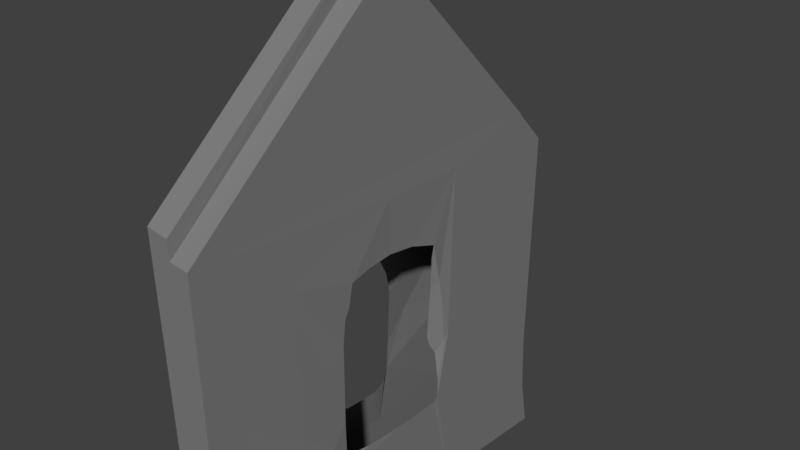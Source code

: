# Source: Firewall_small_door_base.blend  (saved by Blender 2.79.0; exported with 4.5.12 LTS)
import bpy
from mathutils import Matrix  # noqa: F401  (used for matrix-valued properties, if any)

bpy.ops.wm.read_factory_settings(use_empty=True)
scene = bpy.context.scene
scene.name = 'Scene'

# ---- collections
col_collection_1 = bpy.data.collections.new('Collection 1'); scene.collection.children.link(col_collection_1)

# ---- materials (node trees are filled in below, after node groups)
mat_m_mixed_stone_wall_02 = bpy.data.materials.new('M_Mixed_stone_wall_02')
mat_m_mixed_stone_wall_02.alpha_threshold = 0.0
mat_m_mixed_stone_wall_02.diffuse_color = (0.2159, 0.2159, 0.2159, 1.0)
mat_m_mixed_stone_wall_02.roughness = 0.5

# ---- material node trees
mat_m_mixed_stone_wall_02.use_nodes = True; mat_m_mixed_stone_wall_02.node_tree.nodes.clear()
_N = mat_m_mixed_stone_wall_02.node_tree.nodes; _L = mat_m_mixed_stone_wall_02.node_tree.links
n0 = _N.new('ShaderNodeOutputMaterial'); n0.name = 'Material Output'; n0.location = (1200, 880)
n0.label = 'Material Out'
n1 = _N.new('ShaderNodeAddShader'); n1.name = 'Add Shader'; n1.location = (1000, 880)
n1.label = 'Shader Add Refl'
n2 = _N.new('ShaderNodeAddShader'); n2.name = 'Add Shader.001'; n2.location = (800, 880)
n2.label = 'Shader Add Spec'
n3 = _N.new('ShaderNodeBsdfRefraction'); n3.name = 'Refraction BSDF'; n3.location = (1200, 220)
n3.label = 'Refl BSDF'
n3.mute = True
n4 = _N.new('ShaderNodeMix'); n4.name = 'Mix'; n4.location = (1000, 220)
n4.label = 'Mix Color/Refl'
n4.data_type = 'RGBA'
n4.blend_type = 'MULTIPLY'
n4.inputs[0].default_value = 1.0
n4.inputs[6].default_value = (1.0, 1.0, 1.0, 1.0)
n4.inputs[7].default_value = (0.0, 0.0, 0.0, 0.0)
n5 = _N.new('ShaderNodeMixShader'); n5.name = 'Mix Shader'; n5.location = (600, 880)
n5.label = 'Shader Mix Alpha'
n6 = _N.new('ShaderNodeBsdfTransparent'); n6.name = 'Transparent BSDF'; n6.location = (400, 880)
n6.label = 'Alpha BSDF'
n6.mute = True
n7 = _N.new('ShaderNodeMix'); n7.name = 'Mix.001'; n7.location = (200, 1100)
n7.label = 'Mix Color/Alpha'
n7.data_type = 'RGBA'
n7.blend_type = 'MULTIPLY'
n7.inputs[0].default_value = 1.0
n7.inputs[6].default_value = (1.0, 1.0, 1.0, 1.0)
n7.inputs[7].default_value = (1.0, 1.0, 1.0, 1.0)
n8 = _N.new('ShaderNodeBsdfDiffuse'); n8.name = 'Diffuse BSDF'; n8.location = (400, 660)
n8.label = 'Diff BSDF'
n9 = _N.new('ShaderNodeMix'); n9.name = 'Mix.002'; n9.location = (200, 660)
n9.label = 'Mix Color/Diffuse'
n9.data_type = 'RGBA'
n9.blend_type = 'MULTIPLY'
n9.inputs[0].default_value = 1.0
n9.inputs[6].default_value = (0.2159, 0.2159, 0.2159, 1.0)
n9.inputs[7].default_value = (1.0, 1.0, 1.0, 1.0)
n10 = _N.new('ShaderNodeBsdfAnisotropic'); n10.name = 'Glossy BSDF'; n10.location = (400, 220)
n10.label = 'Spec BSDF'
n10.distribution = 'GGX'
n11 = _N.new('ShaderNodeMix'); n11.name = 'Mix.003'; n11.location = (200, 220)
n11.label = 'Mix Color/Spec'
n11.data_type = 'RGBA'
n11.blend_type = 'MULTIPLY'
n11.inputs[0].default_value = 1.0
n11.inputs[6].default_value = (0.1, 0.1, 0.1, 1.0)
n11.inputs[7].default_value = (0.0, 0.0, 0.0, 1.0)
n12 = _N.new('ShaderNodeMix'); n12.name = 'Mix.004'; n12.location = (200, 0)
n12.label = 'Mix Color/Hardness'
n12.data_type = 'RGBA'
n12.blend_type = 'MULTIPLY'
n12.inputs[0].default_value = 1.0
n12.inputs[6].default_value = (3.95, 3.95, 3.95, 3.95)
n12.inputs[7].default_value = (1.0, 1.0, 1.0, 1.0)
n13 = _N.new('ShaderNodeNormalMap'); n13.name = 'Normal Map'; n13.location = (200, 440)
n13.label = 'Normal/Map'
n13.mute = True
n14 = _N.new('ShaderNodeMix'); n14.name = 'Mix.005'; n14.location = (1000, 660)
n14.label = 'Bump/Map'
n14.mute = True
n14.data_type = 'RGBA'
n14.blend_type = 'MULTIPLY'
n14.inputs[0].default_value = 1.0
n14.inputs[6].default_value = (1.0, 1.0, 1.0, 1.0)
n14.inputs[7].default_value = (0.0, 0.0, 0.0, 1.0)
n15 = _N.new('ShaderNodeTexCoord'); n15.name = 'Texture Coordinate'; n15.location = (-600, 660)
n15.label = 'Texture Coords'
n16 = _N.new('ShaderNodeDisplacement'); n16.name = 'Displacement'; n16.location = (0, 0)
n16.inputs[1].default_value = 0.0
n16.inputs[2].default_value = 0.1
n17 = _N.new('ShaderNodeMath'); n17.name = 'Math'; n17.location = (0, 0)
n17.operation = 'POWER'
_L.new(n1.outputs[0], n0.inputs[0])
_L.new(n2.outputs[0], n1.inputs[0])
_L.new(n3.outputs[0], n1.inputs[1])
_L.new(n4.outputs[2], n3.inputs[0])
_L.new(n5.outputs[0], n2.inputs[0])
_L.new(n6.outputs[0], n5.inputs[1])
_L.new(n7.outputs[2], n5.inputs[0])
_L.new(n8.outputs[0], n5.inputs[2])
_L.new(n9.outputs[2], n8.inputs[0])
_L.new(n10.outputs[0], n2.inputs[1])
_L.new(n11.outputs[2], n10.inputs[0])
_L.new(n13.outputs[0], n8.inputs[2])
_L.new(n13.outputs[0], n10.inputs[4])
_L.new(n13.outputs[0], n3.inputs[3])
_L.new(n14.outputs[2], n16.inputs[0])
_L.new(n16.outputs[0], n0.inputs[2])
_L.new(n12.outputs[2], n17.inputs[0])
_L.new(n17.outputs[0], n10.inputs[1])
n0.is_active_output = True

# ---- world
world_world = bpy.data.worlds.new('World'); scene.world = world_world
world_world.color = (0.05088, 0.05088, 0.05088)
world_world.use_sun_shadow = False
world_world.sun_shadow_jitter_overblur = 0.0
world_world.cycles.sampling_method = 'MANUAL'

# ---- cameras
cam_camera = bpy.data.cameras.new('Camera')
cam_camera.clip_end = 100.0
cam_camera.lens = 35.0
cam_camera.sensor_width = 32.0
cam_camera.sensor_height = 18.0
cam_camera.ortho_scale = 7.314
cam_camera.dof.focus_distance = 0.0

# ---- meshes
me_untitled = bpy.data.meshes.new('Untitled')
me_untitled.from_pydata([(43.17, -82.73, -250.9), (11.01, 277.8, 99.3), (10.87, -2.151, 378.4), (11.39, -282.2, 125.6), (12.07, -282.1, 99.42), (46.14, 109.6, -403.9), (-41.88, -297.7, -403.9), (45.1, 283.6, -327.0), (45.04, 278.3, -241.2), (44.95, -46.68, -259.7), (42.43, -68.17, -259.4), (45.64, 21.36, -258.4), (45.34, -297.7, -403.9), (45.91, -148.9, -297.1), (46.04, -159.4, 29.17), (45.85, -282.0, 100.0), (45.57, -73.75, -31.29), (45.53, 227.1, 151.3), (45.93, -5.506, 96.23), (44.09, 34.02, 14.96), (45.14, 278.0, 98.45), (43.66, 85.53, -53.12), (46.48, 102.8, -142.5), (31.43, 80.15, -160.3), (44.75, 97.24, -154.2), (-48.31, -181.2, -403.9), (-36.1, -161.2, -291.9), (-31.34, -64.24, -261.7), (-28.4, -19.65, -252.9), (-28.67, -35.1, -247.2), (-28.46, 27.05, -252.5), (-28.86, 40.9, -247.2), (-48.31, 172.2, -403.9), (-29.36, 55.56, -219.1), (-38.7, 48.21, -318.4), (-36.49, 165.5, -287.9), (-27.67, 278.4, -241.6), (-30.24, 181.0, -149.6), (-25.39, 57.71, -89.98), (-31.54, 94.47, -131.6), (-28.11, -282.0, 125.9), (-30.33, -148.1, 83.7), (-28.98, -52.22, -199.1), (-29.13, -63.58, -72.13), (-29.98, -50.44, -45.09), (-30.87, 27.91, -19.49), (11.39, 277.9, 125.6), (11.39, -2.151, 403.9), (47.51, -2.151, 379.0), (-27.98, -282.0, -242.7), (45.1, 297.7, -403.9), (-42.49, 297.0, -403.8), (44.79, 80.0, -253.7), (45.03, -83.64, -80.97), (46.99, -68.42, 3.562), (45.59, -38.27, 12.48), (45.88, 108.6, 99.66), (41.54, 72.63, -16.43), (36.01, 76.55, -70.61), (30.37, 77.17, -146.5), (36.16, 87.92, -177.3), (42.42, 88.79, -220.2), (-29.63, -206.9, -145.3), (-29.46, 57.94, -177.9), (-26.25, 53.17, -61.31), (-29.62, 42.94, -35.93), (-30.06, 174.7, -32.58), (-27.9, -2.151, 403.9), (-29.44, -69.99, 14.5), (-29.1, -52.71, -123.5), (-29.53, -63.14, -65.36), (-30.86, -11.29, -12.97), (-30.63, -31.41, -25.21), (-31.3, 7.966, -10.7), (45.43, 85.65, -247.0), (40.13, -69.62, -258.1), (39.7, -76.34, -255.0), (-28.9, 277.8, 125.8), (45.06, -282.2, -254.1), (45.03, -84.74, -199.4), (44.87, -79.62, -44.63), (44.35, -3.583, 17.91), (44.85, 72.61, 3.58), (-29.16, -46.08, -234.8), (-28.49, 49.41, -238.2), (-30.43, 72.42, 82.56), (-29.06, -55.5, -87.19)], [], [(2, 48, 17), (36, 77, 1), (47, 2, 1), (25, 5, 12), (12, 6, 25), (7, 8, 5), (8, 74, 5), (9, 13, 11), (13, 79, 14), (14, 78, 13), (14, 80, 16), (54, 14, 16), (54, 18, 14), (18, 54, 55), (17, 15, 18), (56, 17, 18), (56, 18, 19), (19, 82, 56), (22, 17, 56), (21, 58, 59), (61, 74, 24), (25, 49, 26), (62, 26, 49), (42, 26, 62), (28, 27, 29), (32, 25, 26, 34), (83, 27, 42), (28, 34, 27), (30, 31, 34), (32, 34, 35), (37, 36, 35), (35, 33, 37), (36, 37, 66), (39, 33, 63), (63, 38, 39), (66, 37, 39), (66, 39, 38), (64, 65, 85), (66, 64, 85), (40, 67, 77), (77, 85, 41), (40, 77, 41), (70, 68, 44), (85, 73, 68), (73, 85, 45), (47, 67, 3), (47, 46, 67), (4, 47, 3), (47, 4, 2), (10, 75, 76), (10, 76, 0), (20, 1, 17), (1, 2, 17), (50, 51, 7), (36, 7, 51), (7, 36, 8), (36, 20, 8), (1, 20, 36), (1, 77, 46), (46, 47, 1), (12, 49, 6), (78, 49, 12), (49, 78, 40), (3, 40, 4), (4, 40, 78), (4, 78, 15), (5, 32, 50), (50, 32, 51), (25, 32, 5), (7, 5, 50), (74, 8, 22), (74, 52, 5), (11, 5, 52), (12, 5, 11), (13, 12, 11), (9, 10, 13), (10, 0, 13), (78, 12, 13), (13, 0, 79), (79, 53, 14), (80, 14, 53), (14, 15, 78), (14, 18, 15), (18, 55, 81), (15, 17, 48), (18, 81, 19), (20, 17, 22), (21, 56, 82), (21, 82, 57), (22, 56, 21), (21, 57, 58), (8, 20, 22), (21, 60, 24), (22, 21, 24), (21, 59, 23), (23, 60, 21), (24, 74, 22), (61, 24, 60), (6, 49, 25), (42, 27, 26), (49, 40, 62), (27, 83, 29), (27, 34, 26), (30, 34, 28), (69, 42, 43, 86), (34, 31, 84), (33, 34, 84), (35, 34, 33), (51, 32, 36), (36, 32, 35), (39, 37, 33), (66, 77, 36), (66, 38, 64), (77, 66, 85), (41, 62, 40), (41, 42, 62), (41, 85, 68), (41, 43, 42), (41, 68, 43), (68, 70, 43), (44, 68, 72), (68, 73, 71), (68, 71, 72), (85, 65, 45), (3, 67, 40), (2, 4, 15), (2, 15, 48), (77, 67, 46)])
_uv = me_untitled.uv_layers.new(name='UVmap_0')
_uv.uv.foreach_set('vector', [-0.03406, -0.08008, 0.05423, -0.07227, -0.02851, 0.7207, 1.629, 3.607, 1.664, 4.495, 1.544, 4.414, 1.979, 1.525, 2.021, 1.569, 2.025, 2.525, 2.738, 3.206, 1.944, 2.984, 3.018, 2.985, 3.018, 2.985, 3.016, 3.197, 2.738, 3.206, 4.512, 3.398, 4.501, 3.605, 4.172, 3.257, 4.501, 3.605, 4.068, 3.614, 4.172, 3.257, 3.718, 3.564, 3.531, 3.486, 3.886, 3.565, 3.531, 3.486, 3.632, 3.706, 3.463, 4.259, 3.463, 4.259, 3.156, 3.577, 3.531, 3.486, 3.463, 4.259, 3.644, 4.076, 3.655, 4.109, 3.67, 4.19, 3.463, 4.259, 3.655, 4.109, 3.67, 4.19, 3.822, 4.405, 3.463, 4.259, 3.822, 4.405, 3.67, 4.19, 3.742, 4.213, 4.367, 4.547, 3.158, 4.42, 3.822, 4.405, 4.074, 4.378, 4.367, 4.547, 3.822, 4.405, 4.074, 4.378, 3.822, 4.405, 3.914, 4.217, 3.914, 4.217, 4.006, 4.191, 4.074, 4.378, 4.081, 3.848, 4.367, 4.547, 4.074, 4.378, 4.039, 4.051, 4.007, 4.014, 4.004, 3.831, 4.047, 3.657, 4.068, 3.614, 4.064, 3.808, 2.738, 3.206, 2.986, 3.592, 2.69, 3.477, 2.796, 3.844, 2.69, 3.477, 2.986, 3.592, 2.431, 3.698, 2.69, 3.477, 2.796, 3.844, 2.351, 3.572, 2.451, 3.528, 2.391, 3.573, 1.891, 3.208, 2.738, 3.206, 2.69, 3.477, 2.192, 3.425, 2.432, 3.584, 2.464, 3.54, 2.431, 3.698, 2.351, 3.572, 2.192, 3.425, 2.451, 3.528, 2.238, 3.573, 2.202, 3.574, 2.192, 3.425, 1.891, 3.208, 2.192, 3.425, 1.884, 3.503, 1.871, 3.797, 1.629, 3.607, 1.884, 3.503, 1.884, 3.503, 2.161, 3.655, 1.871, 3.797, 1.629, 3.607, 1.871, 3.797, 1.932, 4.114, 2.072, 3.861, 2.161, 3.655, 2.164, 3.751, 2.164, 3.751, 2.167, 3.96, 2.072, 3.861, 1.932, 4.114, 1.871, 3.797, 2.072, 3.861, 1.932, 4.114, 2.072, 3.861, 2.167, 3.96, 2.173, 4.037, 2.201, 4.091, 2.147, 4.319, 1.932, 4.114, 2.173, 4.037, 2.147, 4.319, 2.98, 4.481, 2.309, 5.145, 1.664, 4.495, 1.664, 4.495, 2.147, 4.319, 2.679, 4.38, 2.98, 4.481, 1.664, 4.495, 2.679, 4.38, 2.455, 4.02, 2.444, 4.176, 2.425, 4.069, 2.147, 4.319, 2.285, 4.151, 2.444, 4.176, 2.285, 4.151, 2.147, 4.319, 2.237, 4.13, 0.8369, 0.02344, 0.9321, 0.02344, 0.8369, 0.9783, 1.979, 1.525, 1.979, 2.48, 1.883, 1.525, 0.7939, 0.9352, 0.8369, 0.02344, 0.8369, 0.9783, 0.8369, 0.02344, 0.7939, 0.9352, 0.793, 0.06689, 3.672, 3.567, 3.67, 3.572, 3.654, 3.579, 3.672, 3.567, 3.654, 3.579, 3.639, 3.586, -0.04446, 0.8809, -0.1258, 0.8717, -0.02851, 0.7207, -0.1258, 0.8717, -0.03406, -0.08008, -0.02851, 0.7207, 1.391, 3.234, 1.593, 3.196, 1.427, 3.416, 1.629, 3.607, 1.427, 3.416, 1.593, 3.196, 1.427, 3.416, 1.629, 3.607, 1.455, 3.613, 1.629, 3.607, 1.463, 4.416, 1.455, 3.613, 1.544, 4.414, 1.463, 4.416, 1.629, 3.607, 1.544, 4.414, 1.639, 4.479, 1.544, 4.48, 1.979, 2.48, 1.979, 1.525, 2.025, 2.525, 3.219, 3.23, 2.986, 3.592, 3.016, 3.197, 3.163, 3.579, 2.986, 3.592, 3.219, 3.23, 2.986, 3.592, 3.156, 3.577, 2.98, 4.481, 3.074, 4.48, 2.98, 4.481, 3.078, 4.416, 3.078, 4.416, 2.98, 4.481, 3.156, 3.577, 3.078, 4.416, 3.156, 3.577, 3.158, 4.42, 1.944, 2.984, 1.891, 3.208, 1.591, 2.985, 1.591, 2.985, 1.891, 3.208, 1.593, 3.196, 2.738, 3.206, 1.891, 3.208, 1.944, 2.984, 4.512, 3.398, 4.172, 3.257, 4.547, 3.215, 4.068, 3.614, 4.501, 3.605, 4.081, 3.848, 4.068, 3.614, 4.014, 3.578, 4.172, 3.257, 3.886, 3.565, 4.172, 3.257, 4.014, 3.578, 3.119, 3.217, 4.172, 3.257, 3.886, 3.565, 3.531, 3.486, 3.119, 3.217, 3.886, 3.565, 3.718, 3.564, 3.672, 3.567, 3.531, 3.486, 3.672, 3.567, 3.639, 3.586, 3.531, 3.486, 3.156, 3.577, 3.119, 3.217, 3.531, 3.486, 3.531, 3.486, 3.639, 3.586, 3.632, 3.706, 3.632, 3.706, 3.634, 3.989, 3.463, 4.259, 3.644, 4.076, 3.463, 4.259, 3.634, 3.989, 3.463, 4.259, 3.158, 4.42, 3.156, 3.577, 3.463, 4.259, 3.822, 4.405, 3.158, 4.42, 3.822, 4.405, 3.742, 4.213, 3.825, 4.225, 3.158, 4.42, 4.367, 4.547, 3.829, 5.034, 3.822, 4.405, 3.825, 4.225, 3.914, 4.217, 4.49, 4.398, 4.367, 4.547, 4.081, 3.848, 4.039, 4.051, 4.074, 4.378, 4.006, 4.191, 4.039, 4.051, 4.006, 4.191, 4.006, 4.144, 4.081, 3.848, 4.074, 4.378, 4.039, 4.051, 4.039, 4.051, 4.006, 4.144, 4.007, 4.014, 4.501, 3.605, 4.49, 4.398, 4.081, 3.848, 4.039, 4.051, 4.028, 3.757, 4.064, 3.808, 4.081, 3.848, 4.039, 4.051, 4.064, 3.808, 4.039, 4.051, 4.004, 3.831, 4.01, 3.798, 4.01, 3.798, 4.028, 3.757, 4.039, 4.051, 4.064, 3.808, 4.068, 3.614, 4.081, 3.848, 4.047, 3.657, 4.064, 3.808, 4.028, 3.757, 3.016, 3.197, 2.986, 3.592, 2.738, 3.206, 2.431, 3.698, 2.464, 3.54, 2.69, 3.477, 2.986, 3.592, 2.98, 4.481, 2.796, 3.844, 2.451, 3.528, 2.416, 3.576, 2.391, 3.573, 2.451, 3.528, 2.192, 3.425, 2.69, 3.477, 2.238, 3.573, 2.192, 3.425, 2.351, 3.572, 2.432, 3.881, 2.431, 3.698, 2.457, 4.005, 2.441, 3.968, 2.192, 3.425, 2.202, 3.574, 2.177, 3.577, 2.161, 3.655, 2.192, 3.425, 2.177, 3.577, 1.884, 3.503, 2.192, 3.425, 2.161, 3.655, 1.593, 3.196, 1.891, 3.208, 1.629, 3.607, 1.629, 3.607, 1.891, 3.208, 1.884, 3.503, 2.072, 3.861, 1.871, 3.797, 2.161, 3.655, 1.932, 4.114, 1.664, 4.495, 1.629, 3.607, 1.932, 4.114, 2.167, 3.96, 2.173, 4.037, 1.664, 4.495, 1.932, 4.114, 2.147, 4.319, 2.679, 4.38, 2.796, 3.844, 2.98, 4.481, 2.679, 4.38, 2.431, 3.698, 2.796, 3.844, 2.679, 4.38, 2.147, 4.319, 2.444, 4.176, 2.679, 4.38, 2.457, 4.005, 2.431, 3.698, 2.679, 4.38, 2.444, 4.176, 2.457, 4.005, 2.444, 4.176, 2.455, 4.02, 2.457, 4.005, 2.425, 4.069, 2.444, 4.176, 2.379, 4.117, 2.444, 4.176, 2.285, 4.151, 2.33, 4.146, 2.444, 4.176, 2.33, 4.146, 2.379, 4.117, 2.147, 4.319, 2.201, 4.091, 2.237, 4.13, 0.8369, 0.9783, 0.9321, 0.02344, 0.9321, 0.9781, -1.112, -0.008789, -1.107, 0.8589, -1.194, 0.858, -1.112, -0.008789, -1.194, 0.858, -1.201, -0.009766, 1.883, 2.48, 1.883, 1.525, 1.979, 2.48])
_uv.active_render = True
_uv = me_untitled.uv_layers.new(name='LightMapUV')
_uv.uv.foreach_set('vector', [0.502, 0.2437, 0.4983, 0.2891, 0.09033, 0.2468, 0.08227, 0.5124, 0.09293, 0.7892, 0.05557, 0.7635, 0.5234, 0.1553, 0.501, 0.1777, 0.009139, 0.1796, 0.4279, 0.3874, 0.1804, 0.3175, 0.5151, 0.3184, 0.5151, 0.3184, 0.5142, 0.3843, 0.4279, 0.3874, 0.9814, 0.4478, 0.978, 0.5118, 0.8755, 0.4034, 0.978, 0.5118, 0.8427, 0.5142, 0.8755, 0.4034, 0.7333, 0.4989, 0.6749, 0.4744, 0.7859, 0.4991, 0.6749, 0.4744, 0.7063, 0.543, 0.6539, 0.7153, 0.6539, 0.7153, 0.5583, 0.5027, 0.6749, 0.4744, 0.6539, 0.7153, 0.7103, 0.6583, 0.714, 0.6685, 0.7185, 0.694, 0.6539, 0.7153, 0.714, 0.6685, 0.7185, 0.694, 0.7659, 0.761, 0.6539, 0.7153, 0.7659, 0.761, 0.7185, 0.694, 0.7408, 0.7009, 0.9364, 0.8052, 0.5587, 0.7658, 0.7659, 0.761, 0.8449, 0.7526, 0.9364, 0.8052, 0.7659, 0.761, 0.8449, 0.7526, 0.7659, 0.761, 0.7948, 0.7024, 0.7948, 0.7024, 0.8238, 0.6943, 0.8449, 0.7526, 0.8473, 0.5874, 0.9364, 0.8052, 0.8449, 0.7526, 0.8337, 0.6507, 0.824, 0.6391, 0.8229, 0.5823, 0.8362, 0.5277, 0.8427, 0.5142, 0.8419, 0.575, 0.4279, 0.3874, 0.5049, 0.5077, 0.4128, 0.4716, 0.4459, 0.5862, 0.4128, 0.4716, 0.5049, 0.5077, 0.3319, 0.5407, 0.4128, 0.4716, 0.4459, 0.5862, 0.3072, 0.5012, 0.3421, 0.4916, 0.3196, 0.5017, 0.1637, 0.3878, 0.4279, 0.3874, 0.4128, 0.4716, 0.2577, 0.4555, 0.332, 0.5051, 0.3421, 0.4916, 0.3319, 0.5407, 0.3072, 0.5012, 0.2577, 0.4555, 0.3421, 0.4916, 0.2721, 0.5012, 0.261, 0.5017, 0.2577, 0.4555, 0.1637, 0.3878, 0.2577, 0.4555, 0.1616, 0.4799, 0.1574, 0.5715, 0.08227, 0.5124, 0.1616, 0.4799, 0.1616, 0.4799, 0.2479, 0.5271, 0.1574, 0.5715, 0.08227, 0.5124, 0.1574, 0.5715, 0.1764, 0.6703, 0.2201, 0.5913, 0.2479, 0.5271, 0.2489, 0.5572, 0.2489, 0.5572, 0.2498, 0.6224, 0.2201, 0.5913, 0.1764, 0.6703, 0.1574, 0.5715, 0.2201, 0.5913, 0.1764, 0.6703, 0.2201, 0.5913, 0.2498, 0.6224, 0.2517, 0.6462, 0.2608, 0.6632, 0.2436, 0.734, 0.1764, 0.6703, 0.2517, 0.6462, 0.2436, 0.734, 0.4475, 0.8345, 0.2942, 0.9922, 0.09293, 0.7892, 0.09293, 0.7892, 0.2436, 0.734, 0.4097, 0.7531, 0.4475, 0.8345, 0.09293, 0.7892, 0.4097, 0.7531, 0.3398, 0.6411, 0.3363, 0.6898, 0.3303, 0.6563, 0.2436, 0.734, 0.2868, 0.6817, 0.3363, 0.6898, 0.2868, 0.6817, 0.2436, 0.734, 0.272, 0.6753, 0.4993, 0.03711, 0.4993, 0.08594, 0.007813, 0.03711, 0.5234, 0.1553, 0.0321, 0.1553, 0.5234, 0.1064, 0.02995, 0.01514, 0.4993, 0.03711, 0.007813, 0.03711, 0.4993, 0.03711, 0.02995, 0.01514, 0.4768, 0.01465, 0.7189, 0.4999, 0.7183, 0.5013, 0.7136, 0.5038, 0.7189, 0.4999, 0.7136, 0.5038, 0.7087, 0.506, 0.007813, 0.2383, 0.01256, 0.1964, 0.09033, 0.2468, 0.01256, 0.1964, 0.502, 0.2437, 0.09033, 0.2468, 0.007812, 0.3965, 0.07077, 0.3845, 0.019, 0.4531, 0.08227, 0.5124, 0.019, 0.4531, 0.07077, 0.3845, 0.019, 0.4531, 0.08227, 0.5124, 0.0279, 0.5141, 0.08227, 0.5124, 0.0303, 0.764, 0.0279, 0.5141, 0.05557, 0.7635, 0.0303, 0.764, 0.08227, 0.5124, 0.05557, 0.7635, 0.08496, 0.7842, 0.0556, 0.7843, 0.0321, 0.1553, 0.5234, 0.1553, 0.009139, 0.1796, 0.5776, 0.395, 0.5049, 0.5077, 0.5142, 0.3843, 0.5605, 0.5033, 0.5049, 0.5077, 0.5776, 0.395, 0.5049, 0.5077, 0.5583, 0.5027, 0.5034, 0.7847, 0.5327, 0.7847, 0.5034, 0.7847, 0.5337, 0.7645, 0.5337, 0.7645, 0.5034, 0.7847, 0.5583, 0.5027, 0.5337, 0.7645, 0.5583, 0.5027, 0.5587, 0.7658, 0.1804, 0.3175, 0.1637, 0.3878, 0.07001, 0.3184, 0.07001, 0.3184, 0.1637, 0.3878, 0.07077, 0.3845, 0.4279, 0.3874, 0.1637, 0.3878, 0.1804, 0.3175, 0.9814, 0.4478, 0.8755, 0.4034, 0.9922, 0.3901, 0.8427, 0.5142, 0.978, 0.5118, 0.8473, 0.5874, 0.8427, 0.5142, 0.8263, 0.5031, 0.8755, 0.4034, 0.7859, 0.4991, 0.8755, 0.4034, 0.8263, 0.5031, 0.5469, 0.3901, 0.8755, 0.4034, 0.7859, 0.4991, 0.6749, 0.4744, 0.5469, 0.3901, 0.7859, 0.4991, 0.7333, 0.4989, 0.7189, 0.4999, 0.6749, 0.4744, 0.7189, 0.4999, 0.7087, 0.506, 0.6749, 0.4744, 0.5583, 0.5027, 0.5469, 0.3901, 0.6749, 0.4744, 0.6749, 0.4744, 0.7087, 0.506, 0.7063, 0.543, 0.7063, 0.543, 0.707, 0.6312, 0.6539, 0.7153, 0.7103, 0.6583, 0.6539, 0.7153, 0.707, 0.6312, 0.6539, 0.7153, 0.5587, 0.7658, 0.5583, 0.5027, 0.6539, 0.7153, 0.7659, 0.761, 0.5587, 0.7658, 0.7659, 0.761, 0.7408, 0.7009, 0.7667, 0.7047, 0.5587, 0.7658, 0.9364, 0.8052, 0.7681, 0.9574, 0.7659, 0.761, 0.7667, 0.7047, 0.7948, 0.7024, 0.9746, 0.7588, 0.9364, 0.8052, 0.8473, 0.5874, 0.8337, 0.6507, 0.8449, 0.7526, 0.8238, 0.6943, 0.8337, 0.6507, 0.8238, 0.6943, 0.8236, 0.6798, 0.8473, 0.5874, 0.8449, 0.7526, 0.8337, 0.6507, 0.8337, 0.6507, 0.8236, 0.6798, 0.824, 0.6391, 0.978, 0.5118, 0.9746, 0.7588, 0.8473, 0.5874, 0.8337, 0.6507, 0.8307, 0.5591, 0.8419, 0.575, 0.8473, 0.5874, 0.8337, 0.6507, 0.8419, 0.575, 0.8337, 0.6507, 0.8229, 0.5823, 0.8248, 0.572, 0.8248, 0.572, 0.8307, 0.5591, 0.8337, 0.6507, 0.8419, 0.575, 0.8427, 0.5142, 0.8473, 0.5874, 0.8362, 0.5277, 0.8419, 0.575, 0.8307, 0.5591, 0.5142, 0.3843, 0.5049, 0.5077, 0.4279, 0.3874, 0.3319, 0.5407, 0.3421, 0.4916, 0.4128, 0.4716, 0.5049, 0.5077, 0.5034, 0.7847, 0.4459, 0.5862, 0.3421, 0.4916, 0.3275, 0.5027, 0.3196, 0.5017, 0.3421, 0.4916, 0.2577, 0.4555, 0.4128, 0.4716, 0.2721, 0.5012, 0.2577, 0.4555, 0.3072, 0.5012, 0.3323, 0.5979, 0.3319, 0.5407, 0.3403, 0.6363, 0.335, 0.6248, 0.2577, 0.4555, 0.261, 0.5017, 0.2533, 0.5026, 0.2479, 0.5271, 0.2577, 0.4555, 0.2533, 0.5026, 0.1616, 0.4799, 0.2577, 0.4555, 0.2479, 0.5271, 0.07077, 0.3845, 0.1637, 0.3878, 0.08227, 0.5124, 0.08227, 0.5124, 0.1637, 0.3878, 0.1616, 0.4799, 0.2201, 0.5913, 0.1574, 0.5715, 0.2479, 0.5271, 0.1764, 0.6703, 0.09293, 0.7892, 0.08227, 0.5124, 0.1764, 0.6703, 0.2498, 0.6224, 0.2517, 0.6462, 0.09293, 0.7892, 0.1764, 0.6703, 0.2436, 0.734, 0.4097, 0.7531, 0.4459, 0.5862, 0.5034, 0.7847, 0.4097, 0.7531, 0.3319, 0.5407, 0.4459, 0.5862, 0.4097, 0.7531, 0.2436, 0.734, 0.3363, 0.6898, 0.4097, 0.7531, 0.3403, 0.6363, 0.3319, 0.5407, 0.4097, 0.7531, 0.3363, 0.6898, 0.3403, 0.6363, 0.3363, 0.6898, 0.3398, 0.6411, 0.3403, 0.6363, 0.3303, 0.6563, 0.3363, 0.6898, 0.316, 0.6711, 0.3363, 0.6898, 0.2868, 0.6817, 0.301, 0.68, 0.3363, 0.6898, 0.301, 0.68, 0.316, 0.6711, 0.2436, 0.734, 0.2608, 0.6632, 0.272, 0.6753, 0.007813, 0.03711, 0.4993, 0.08594, 0.00791, 0.08594, 0.9702, 0.2866, 0.5234, 0.2891, 0.5242, 0.2446, 0.9702, 0.2866, 0.5242, 0.2446, 0.9707, 0.2412, 0.03251, 0.1064, 0.5234, 0.1064, 0.0321, 0.1553])
me_untitled.materials.append(mat_m_mixed_stone_wall_02)
me_untitled.use_remesh_preserve_volume = False
me_untitled.use_remesh_preserve_attributes = False
me_untitled.use_mirror_vertex_groups = False
me_untitled.update()
me_untitled.normals_split_custom_set([tuple(v) for v in zip(*[iter([-0.01176, 0.7046, 0.7095, -0.01176, 0.7046, 0.7095, -0.01176, 0.7046, 0.7095, -0.0002123, 1.0, 0.001607, -0.0002123, 1.0, 0.001607, -0.0002123, 1.0, 0.001607, 0.9996, -0.02067, -0.02024, 0.9996, -0.02067, -0.02024, 0.9996, -0.02067, -0.02024, 0.0001111, -4.352e-05, -1.0, 0.0001111, -4.352e-05, -1.0, 0.0001111, -4.352e-05, -1.0, -8.527e-05, -0.0002021, -1.0, -8.527e-05, -0.0002021, -1.0, -8.527e-05, -0.0002021, -1.0, 1.0, 0.005485, 0.001042, 1.0, 0.005485, 0.001042, 1.0, 0.005485, 0.001042, 1.0, 0.001856, 0.004802, 1.0, 0.001856, 0.004802, 1.0, 0.001856, 0.004802, 0.9984, -0.01106, 0.05578, 0.9984, -0.01106, 0.05578, 0.9984, -0.01106, 0.05578, 0.9999, 0.01361, 5.979e-05, 0.9999, 0.01361, 5.979e-05, 0.9999, 0.01361, 5.979e-05, 1.0, -0.00657, -0.0005895, 1.0, -0.00657, -0.0005895, 1.0, -0.00657, -0.0005895, 0.9988, -0.02397, -0.0417, 0.9988, -0.02397, -0.0417, 0.9988, -0.02397, -0.0417, 0.9991, -0.02112, -0.03765, 0.9991, -0.02112, -0.03765, 0.9991, -0.02112, -0.03765, 0.9999, -0.006112, 0.01568, 0.9999, -0.006112, 0.01568, 0.9999, -0.006112, 0.01568, 0.9982, 0.05382, -0.02503, 0.9982, 0.05382, -0.02503, 0.9982, 0.05382, -0.02503, 1.0, -0.0001539, 0.007748, 1.0, -0.0001539, 0.007748, 1.0, -0.0001539, 0.007748, 1.0, 0.0002551, 0.00602, 1.0, 0.0002551, 0.00602, 1.0, 0.0002551, 0.00602, 0.9998, 0.001099, -0.02207, 0.9998, 0.001099, -0.02207, 0.9998, 0.001099, -0.02207, 0.9998, -0.02066, -0.002914, 0.9998, -0.02066, -0.002914, 0.9998, -0.02066, -0.002914, 1.0, 0.001818, 0.002433, 1.0, 0.001818, 0.002433, 1.0, 0.001818, 0.002433, 0.819, -0.57, -0.06549, 0.819, -0.57, -0.06549, 0.819, -0.57, -0.06549, 0.07541, -0.9894, 0.1242, 0.07541, -0.9894, 0.1242, 0.07541, -0.9894, 0.1242, -0.9935, -0.02115, 0.1121, -0.9935, -0.02115, 0.1121, -0.9935, -0.02115, 0.1121, -0.9981, -0.05629, 0.02649, -0.9981, -0.05629, 0.02649, -0.9981, -0.05629, 0.02649, -0.9985, 0.02191, 0.05089, -0.9985, 0.02191, 0.05089, -0.9985, 0.02191, 0.05089, -0.9952, 0.04874, 0.08539, -0.9952, 0.04874, 0.08539, -0.9952, 0.04874, 0.08539, -0.9939, 0.000586, 0.1101, -0.9939, 0.000586, 0.1101, -0.9939, 0.000586, 0.1101, -0.9939, 0.000586, 0.1101, -0.9958, 0.08936, 0.02047, -0.9958, 0.08936, 0.02047, -0.9958, 0.08936, 0.02047, -0.9825, 0.02847, 0.184, -0.9825, 0.02847, 0.184, -0.9825, 0.02847, 0.184, -0.9886, -0.07841, 0.1286, -0.9886, -0.07841, 0.1286, -0.9886, -0.07841, 0.1286, -0.9949, -0.007471, 0.1009, -0.9949, -0.007471, 0.1009, -0.9949, -0.007471, 0.1009, -0.9973, 0.0623, 0.03813, -0.9973, 0.0623, 0.03813, -0.9973, 0.0623, 0.03813, -0.9982, -0.03407, 0.04897, -0.9982, -0.03407, 0.04897, -0.9982, -0.03407, 0.04897, -0.9996, 0.02929, 0.003117, -0.9996, 0.02929, 0.003117, -0.9996, 0.02929, 0.003117, -0.9983, -0.05774, 0.0008752, -0.9983, -0.05774, 0.0008752, -0.9983, -0.05774, 0.0008752, -0.9924, -0.1141, 0.04567, -0.9924, -0.1141, 0.04567, -0.9924, -0.1141, 0.04567, -0.9999, 0.0155, 0.002369, -0.9999, 0.0155, 0.002369, -0.9999, 0.0155, 0.002369, -0.9939, -0.07789, 0.07788, -0.9939, -0.07789, 0.07788, -0.9939, -0.07789, 0.07788, -0.9804, 0.1896, -0.05389, -0.9804, 0.1896, -0.05389, -0.9804, 0.1896, -0.05389, -0.9994, -0.02528, -0.02569, -0.9994, -0.02528, -0.02569, -0.9994, -0.02528, -0.02569, -1.0, -0.001407, 0.002148, -1.0, -0.001407, 0.002148, -1.0, -0.001407, 0.002148, -0.9993, -0.0002736, 0.03673, -0.9993, -0.0002736, 0.03673, -0.9993, -0.0002736, 0.03673, -0.9988, -0.001397, 0.04807, -0.9988, -0.001397, 0.04807, -0.9988, -0.001397, 0.04807, -0.9995, -0.0328, -0.001727, -0.9995, -0.0328, -0.001727, -0.9995, -0.0328, -0.001727, -0.9996, -0.01707, 0.02115, -0.9996, -0.01707, 0.02115, -0.9996, -0.01707, 0.02115, -0.9998, 0.01995, -0.004436, -0.9998, 0.01995, -0.004436, -0.9998, 0.01995, -0.004436, 0.0003646, -0.7048, 0.7094, 0.0003646, -0.7048, 0.7094, 0.0003646, -0.7048, 0.7094, 0.0003666, 0.7049, 0.7093, 0.0003666, 0.7049, 0.7093, 0.0003666, 0.7049, 0.7093, 0.9993, -0.02557, 0.02574, 0.9993, -0.02557, 0.02574, 0.9993, -0.02557, 0.02574, 0.9995, 0.02444, -0.02024, 0.9995, 0.02444, -0.02024, 0.9995, 0.02444, -0.02024, 0.2191, 0.4073, 0.8866, 0.2191, 0.4073, 0.8866, 0.2191, 0.4073, 0.8866, -0.08759, 0.4971, 0.8633, -0.08759, 0.4971, 0.8633, -0.08759, 0.4971, 0.8633, 0.01309, 0.7198, 0.694, 0.01309, 0.7198, 0.694, 0.01309, 0.7198, 0.694, -0.02873, 0.7057, 0.708, -0.02873, 0.7057, 0.708, -0.02873, 0.7057, 0.708, -0.008441, 0.9834, 0.1813, -0.008441, 0.9834, 0.1813, -0.008441, 0.9834, 0.1813, 0.05674, 0.9925, 0.1085, 0.05674, 0.9925, 0.1085, 0.05674, 0.9925, 0.1085, 0.0007554, 0.9981, 0.06114, 0.0007554, 0.9981, 0.06114, 0.0007554, 0.9981, 0.06114, 0.001142, 1.0, 0.0007458, 0.001142, 1.0, 0.0007458, 0.001142, 1.0, 0.0007458, -0.005886, 1.0, 0.00225, -0.005886, 1.0, 0.00225, -0.005886, 1.0, 0.00225, -0.002563, 1.0, -0.001929, -0.002563, 1.0, -0.001929, -0.002563, 1.0, -0.001929, 0.9998, -0.01425, -0.01434, 0.9998, -0.01425, -0.01434, 0.9998, -0.01425, -0.01434, 2.683e-05, -0.9953, 0.09719, 2.683e-05, -0.9953, 0.09719, 2.683e-05, -0.9953, 0.09719, 0.01421, -0.9945, 0.1036, 0.01421, -0.9945, 0.1036, 0.01421, -0.9945, 0.1036, -0.001941, -1.0, 5.948e-05, -0.001941, -1.0, 5.948e-05, -0.001941, -1.0, 5.948e-05, -0.006126, -1.0, -0.006895, -0.006126, -1.0, -0.006895, -0.006126, -1.0, -0.006895, -0.001475, -1.0, 0.0001495, -0.001475, -1.0, 0.0001495, -0.001475, -1.0, 0.0001495, 0.001353, -1.0, 0.0004132, 0.001353, -1.0, 0.0004132, 0.001353, -1.0, 0.0004132, -1.456e-05, -2.052e-05, -1.0, -1.456e-05, -2.052e-05, -1.0, -1.456e-05, -2.052e-05, -1.0, -0.001971, 0.001436, -1.0, -0.001971, 0.001436, -1.0, -0.001971, 0.001436, -1.0, -3.511e-06, -5.872e-06, -1.0, -3.511e-06, -5.872e-06, -1.0, -3.511e-06, -5.872e-06, -1.0, 1.0, 0.005533, 0.0009326, 1.0, 0.005533, 0.0009326, 1.0, 0.005533, 0.0009326, 0.9999, 0.002314, -0.01039, 0.9999, 0.002314, -0.01039, 0.9999, 0.002314, -0.01039, 0.9949, -0.1001, -0.01079, 0.9949, -0.1001, -0.01079, 0.9949, -0.1001, -0.01079, 0.9998, 0.01351, 0.01165, 0.9998, 0.01351, 0.01165, 0.9998, 0.01351, 0.01165, 1.0, -0.001952, 0.002275, 1.0, -0.001952, 0.002275, 1.0, -0.001952, 0.002275, 0.9999, 0.004159, -0.01113, 0.9999, 0.004159, -0.01113, 0.9999, 0.004159, -0.01113, 0.9433, -0.1064, 0.3145, 0.9433, -0.1064, 0.3145, 0.9433, -0.1064, 0.3145, 0.9989, 0.04662, -0.007472, 0.9989, 0.04662, -0.007472, 0.9989, 0.04662, -0.007472, 1.0, -0.005586, 0.002458, 1.0, -0.005586, 0.002458, 1.0, -0.005586, 0.002458, 0.9973, 0.06477, -0.03355, 0.9973, 0.06477, -0.03355, 0.9973, 0.06477, -0.03355, 0.9999, 0.01313, -9.745e-05, 0.9999, 0.01313, -9.745e-05, 0.9999, 0.01313, -9.745e-05, 0.9999, 0.01696, 0.002538, 0.9999, 0.01696, 0.002538, 0.9999, 0.01696, 0.002538, 1.0, -0.002782, -0.002231, 1.0, -0.002782, -0.002231, 1.0, -0.002782, -0.002231, 1.0, -0.0002306, 0.002183, 1.0, -0.0002306, 0.002183, 1.0, -0.0002306, 0.002183, 0.9991, 0.03884, -0.01917, 0.9991, 0.03884, -0.01917, 0.9991, 0.03884, -0.01917, 1.0, 0.00136, -0.007294, 1.0, 0.00136, -0.007294, 1.0, 0.00136, -0.007294, 0.9998, 0.005347, -0.02, 0.9998, 0.005347, -0.02, 0.9998, 0.005347, -0.02, 1.0, 0.007626, -2.266e-05, 1.0, 0.007626, -2.266e-05, 1.0, 0.007626, -2.266e-05, 0.9997, 0.01719, -0.01709, 0.9997, 0.01719, -0.01709, 0.9997, 0.01719, -0.01709, 0.8353, -0.532, -0.1388, 0.8353, -0.532, -0.1388, 0.8353, -0.532, -0.1388, 0.9912, -0.1323, 0.005606, 0.9912, -0.1323, 0.005606, 0.9912, -0.1323, 0.005606, 0.8613, -0.4929, -0.1236, 0.8613, -0.4929, -0.1236, 0.8613, -0.4929, -0.1236, 1.0, 0.007993, -0.00029, 1.0, 0.007993, -0.00029, 1.0, 0.007993, -0.00029, 0.8035, -0.5923, -0.05992, 0.8035, -0.5923, -0.05992, 0.8035, -0.5923, -0.05992, 0.9661, -0.2574, -0.01938, 0.9661, -0.2574, -0.01938, 0.9661, -0.2574, -0.01938, 0.811, -0.5817, -0.06331, 0.811, -0.5817, -0.06331, 0.811, -0.5817, -0.06331, 0.7898, -0.6105, -0.05945, 0.7898, -0.6105, -0.05945, 0.7898, -0.6105, -0.05945, 0.9142, -0.4012, 0.05681, 0.9142, -0.4012, 0.05681, 0.9142, -0.4012, 0.05681, 0.6312, -0.7718, 0.07663, 0.6312, -0.7718, 0.07663, 0.6312, -0.7718, 0.07663, -0.9943, -0.05486, 0.09114, -0.9943, -0.05486, 0.09114, -0.9943, -0.05486, 0.09114, -0.9988, 0.03961, 0.03014, -0.9988, 0.03961, 0.03014, -0.9988, 0.03961, 0.03014, -0.9998, -0.02151, -0.0003535, -0.9998, -0.02151, -0.0003535, -0.9998, -0.02151, -0.0003535, -0.9966, 0.07702, 0.02885, -0.9966, 0.07702, 0.02885, -0.9966, 0.07702, 0.02885, -0.9903, 0.005248, 0.1389, -0.9903, 0.005248, 0.1389, -0.9903, 0.005248, 0.1389, -0.9882, -0.002341, 0.153, -0.9882, -0.002341, 0.153, -0.9882, -0.002341, 0.153, -1.0, -0.0006399, -0.0007216, -1.0, -0.0006399, -0.0007216, -1.0, -0.0006399, -0.0007216, -1.0, -0.0006399, -0.0007216, -0.9877, -0.09064, 0.1272, -0.9877, -0.09064, 0.1272, -0.9877, -0.09064, 0.1272, -0.8648, -0.4881, 0.1175, -0.8648, -0.4881, 0.1175, -0.8648, -0.4881, 0.1175, -0.9955, -0.005678, 0.09408, -0.9955, -0.005678, 0.09408, -0.9955, -0.005678, 0.09408, -0.9943, 0.04631, 0.09617, -0.9943, 0.04631, 0.09617, -0.9943, 0.04631, 0.09617, -0.994, 0.03533, 0.1033, -0.994, 0.03533, 0.1033, -0.994, 0.03533, 0.1033, -0.9995, 0.009004, -0.02885, -0.9995, 0.009004, -0.02885, -0.9995, 0.009004, -0.02885, -0.9999, 0.01634, -0.00331, -0.9999, 0.01634, -0.00331, -0.9999, 0.01634, -0.00331, -0.9992, -0.02341, -0.03356, -0.9992, -0.02341, -0.03356, -0.9992, -0.02341, -0.03356, -1.0, 0.00687, 0.002858, -1.0, 0.00687, 0.002858, -1.0, 0.00687, 0.002858, -0.9999, -0.01623, 0.001109, -0.9999, -0.01623, 0.001109, -0.9999, -0.01623, 0.001109, -1.0, 0.002881, -0.003798, -1.0, 0.002881, -0.003798, -1.0, 0.002881, -0.003798, -0.9999, -0.0005331, -0.01346, -0.9999, -0.0005331, -0.01346, -0.9999, -0.0005331, -0.01346, -0.9999, 0.01446, 0.0001279, -0.9999, 0.01446, 0.0001279, -0.9999, 0.01446, 0.0001279, -1.0, 0.008769, -0.002959, -1.0, 0.008769, -0.002959, -1.0, 0.008769, -0.002959, -0.9287, -0.3695, -0.03069, -0.9287, -0.3695, -0.03069, -0.9287, -0.3695, -0.03069, -0.9995, -0.03266, -0.001682, -0.9995, -0.03266, -0.001682, -0.9995, -0.03266, -0.001682, -0.9997, -0.02325, 0.002019, -0.9997, -0.02325, 0.002019, -0.9997, -0.02325, 0.002019, -0.9998, -0.01857, 0.01202, -0.9998, -0.01857, 0.01202, -0.9998, -0.01857, 0.01202, -0.998, 0.05918, -0.02156, -0.998, 0.05918, -0.02156, -0.998, 0.05918, -0.02156, 0.001195, -0.7048, 0.7094, 0.001195, -0.7048, 0.7094, 0.001195, -0.7048, 0.7094, -0.01226, -0.7059, 0.7082, -0.01226, -0.7059, 0.7082, -0.01226, -0.7059, 0.7082, -0.01173, -0.7059, 0.7083, -0.01173, -0.7059, 0.7083, -0.01173, -0.7059, 0.7083, 0.001791, 0.7048, 0.7094, 0.001791, 0.7048, 0.7094, 0.001791, 0.7048, 0.7094])] * 3)])

# ---- objects
ob_firewall_small_door_base = bpy.data.objects.new('firewall_small_door_base', me_untitled)
ob_camera = bpy.data.objects.new('Camera', cam_camera)

# ---- transforms, parenting, visibility, modifiers, constraints
ob_firewall_small_door_base.location = (0.0, 0.0, 0.0)
ob_firewall_small_door_base.scale = (0.01, 0.01, 0.01)
ob_firewall_small_door_base.color = (0.8, 0.8, 0.8, 1.0)
ob_firewall_small_door_base.lineart.crease_threshold = 0.0
ob_camera.location = (7.481, -6.508, 5.344)
ob_camera.rotation_euler = (1.109, 0.0, 0.8149)
ob_camera.lock_rotations_4d = False
ob_camera.empty_display_type = 'ARROWS'
ob_camera.color = (0.0, 0.0, 0.0, 0.0)
ob_camera.display_type = 'WIRE'
ob_camera.lineart.crease_threshold = 0.0

# ---- collection membership
col_collection_1.objects.link(ob_firewall_small_door_base)
col_collection_1.objects.link(ob_camera)

# ---- scene / render settings (as saved in the file)
scene.camera = ob_camera
scene.frame_start = 1; scene.frame_end = 250; scene.frame_set(1)
scene.render.engine = 'CYCLES'
scene.render.resolution_percentage = 50
scene.render.fps = 30
scene.render.dither_intensity = 0.0
scene.cycles.use_denoising = False
scene.cycles.samples = 128
scene.cycles.sampling_pattern = 'TABULATED_SOBOL'
scene.cycles.use_adaptive_sampling = False
scene.cycles.use_light_tree = False
scene.cycles.blur_glossy = 0.0
scene.cycles.sample_clamp_indirect = 0.0
scene.view_settings.view_transform = 'Standard'
bpy.context.view_layer.update()

# ---- added for rendering (the .blend has no usable light): sun
light_auto_sun = bpy.data.lights.new('AutoSun', 'SUN')
light_auto_sun.energy = 3.0
light_auto_sun.angle = 0.0523599
ob_auto_sun = bpy.data.objects.new('AutoSun', light_auto_sun)
scene.collection.objects.link(ob_auto_sun)
ob_auto_sun.rotation_euler = (0.872665, 0.174533, 0.523599)
bpy.context.view_layer.update()
